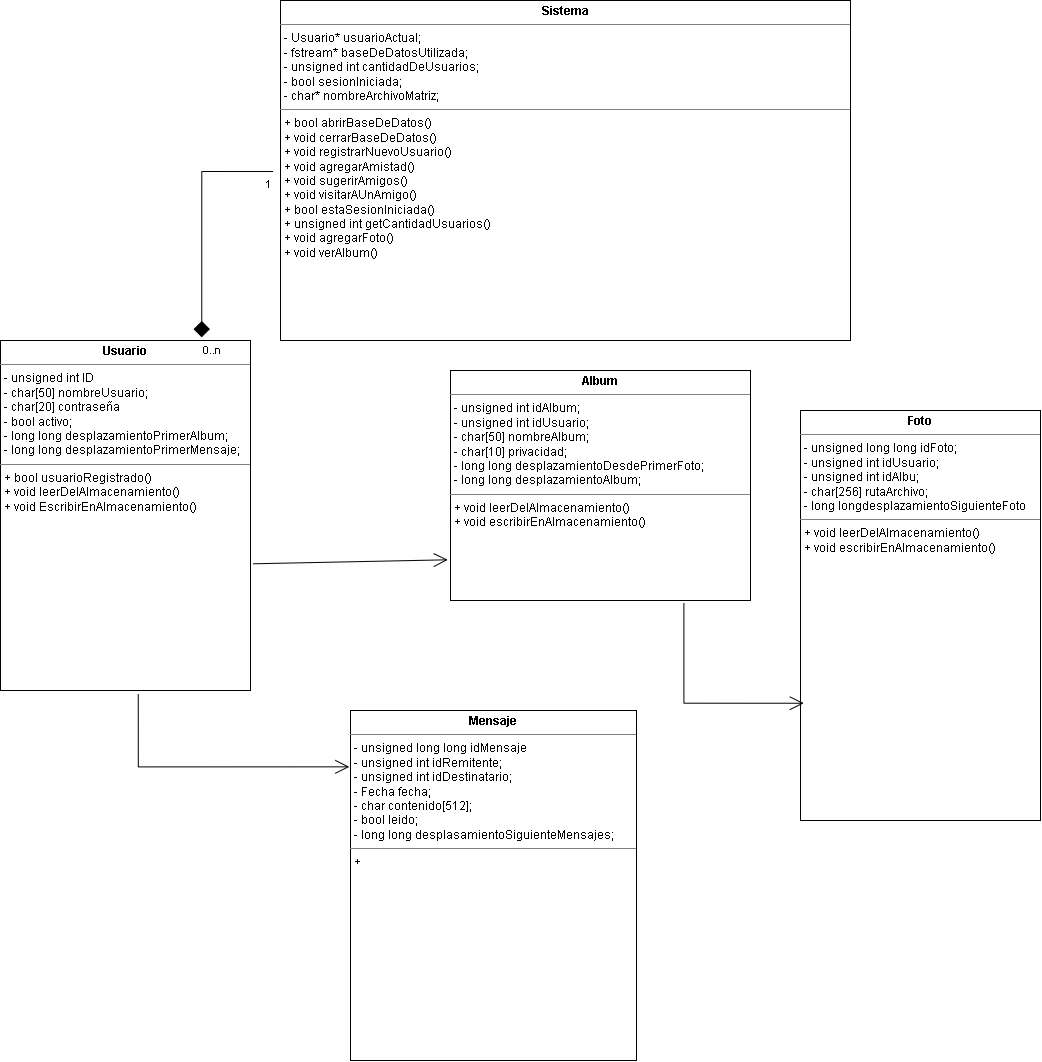

The diagram above was exported from draw.io. Its source (the exported page's mxGraphModel, read from the mxfile embedded in the PNG):
<mxGraphModel dx="710" dy="288" grid="1" gridSize="10" guides="1" tooltips="1" connect="0" arrows="1" fold="1" page="1" pageScale="1" pageWidth="1654" pageHeight="2336" math="0" shadow="0">
  <root>
    <mxCell id="0" />
    <mxCell id="1" parent="0" />
    <mxCell id="8NO-ygmkIhUsV1lMOAAV-1" parent="1" style="verticalAlign=top;align=left;overflow=fill;html=1;whiteSpace=wrap;" value="&lt;p style=&quot;margin:0px;margin-top:4px;text-align:center;&quot;&gt;&lt;b&gt;Sistema&lt;/b&gt;&lt;/p&gt;&lt;hr size=&quot;1&quot; style=&quot;border-style:solid;&quot;&gt;&lt;p style=&quot;margin:0px;margin-left:4px;&quot;&gt;- Usuario* usuarioActual;&lt;/p&gt;&lt;p style=&quot;margin:0px;margin-left:4px;&quot;&gt;- fstream* baseDeDatosUtilizada;&lt;/p&gt;&lt;p style=&quot;margin:0px;margin-left:4px;&quot;&gt;- unsigned int cantidadDeUsuarios;&lt;/p&gt;&lt;p style=&quot;margin:0px;margin-left:4px;&quot;&gt;- bool sesionIniciada;&lt;/p&gt;&lt;p style=&quot;margin:0px;margin-left:4px;&quot;&gt;- char* nombreArchivoMatriz;&lt;/p&gt;&lt;hr size=&quot;1&quot; style=&quot;border-style:solid;&quot;&gt;&lt;p style=&quot;margin:0px;margin-left:4px;&quot;&gt;+ bool&lt;span style=&quot;background-color: transparent; color: light-dark(rgb(0, 0, 0), rgb(255, 255, 255));&quot;&gt;&amp;nbsp;abrirBaseDeDatos()&lt;/span&gt;&lt;/p&gt;&lt;p style=&quot;margin:0px;margin-left:4px;&quot;&gt;+ void cerrarBaseDeDatos()&lt;/p&gt;&lt;p style=&quot;margin:0px;margin-left:4px;&quot;&gt;+ void registrarNuevoUsuario()&lt;/p&gt;&lt;p style=&quot;margin:0px;margin-left:4px;&quot;&gt;+ void agregarAmistad()&lt;/p&gt;&lt;p style=&quot;margin:0px;margin-left:4px;&quot;&gt;+ void sugerirAmigos()&lt;/p&gt;&lt;p style=&quot;margin:0px;margin-left:4px;&quot;&gt;+ void visitarAUnAmigo()&lt;/p&gt;&lt;p style=&quot;margin:0px;margin-left:4px;&quot;&gt;+ bool estaSesionIniciada()&lt;/p&gt;&lt;p style=&quot;margin:0px;margin-left:4px;&quot;&gt;+ unsigned int getCantidadUsuarios()&lt;/p&gt;&lt;p style=&quot;margin:0px;margin-left:4px;&quot;&gt;+ void agregarFoto()&lt;/p&gt;&lt;p style=&quot;margin:0px;margin-left:4px;&quot;&gt;+ void verAlbum()&lt;/p&gt;&lt;p style=&quot;margin:0px;margin-left:4px;&quot;&gt;&lt;br&gt;&lt;/p&gt;" vertex="1">
      <mxGeometry height="340" width="570" x="860" y="80" as="geometry" />
    </mxCell>
    <mxCell id="xh8SIHoqvYAOY4GuzwdE-1" parent="1" style="verticalAlign=top;align=left;overflow=fill;html=1;whiteSpace=wrap;" value="&lt;p style=&quot;margin:0px;margin-top:4px;text-align:center;&quot;&gt;&lt;b&gt;Usuario&lt;/b&gt;&lt;/p&gt;&lt;hr size=&quot;1&quot; style=&quot;border-style:solid;&quot;&gt;&lt;p style=&quot;margin:0px;margin-left:4px;&quot;&gt;- unsigned int ID&lt;/p&gt;&lt;p style=&quot;margin:0px;margin-left:4px;&quot;&gt;- char[50] nombreUsuario;&lt;/p&gt;&lt;p style=&quot;margin:0px;margin-left:4px;&quot;&gt;- char[20] contraseña&lt;/p&gt;&lt;p style=&quot;margin:0px;margin-left:4px;&quot;&gt;- bool activo;&lt;/p&gt;&lt;p style=&quot;margin:0px;margin-left:4px;&quot;&gt;&lt;span class=&quot;hljs-keyword&quot;&gt;- long&lt;/span&gt; &lt;span class=&quot;hljs-keyword&quot;&gt;long&lt;/span&gt; desplazamientoPrimerAlbum;&amp;nbsp;&lt;/p&gt;&lt;p style=&quot;margin:0px;margin-left:4px;&quot;&gt;-&amp;nbsp;&lt;span class=&quot;hljs-keyword&quot;&gt;long&lt;/span&gt; &lt;span class=&quot;hljs-keyword&quot;&gt;long&lt;/span&gt; desplazamientoPrimerMensaje;&lt;/p&gt;&lt;hr size=&quot;1&quot; style=&quot;border-style:solid;&quot;&gt;&lt;p style=&quot;margin:0px;margin-left:4px;&quot;&gt;+ bool usuarioRegistrado()&lt;/p&gt;&lt;p style=&quot;margin:0px;margin-left:4px;&quot;&gt;+ void leerDelAlmacenamiento()&lt;/p&gt;&lt;p style=&quot;margin:0px;margin-left:4px;&quot;&gt;+ void EscribirEnAlmacenamiento()&lt;/p&gt;" vertex="1">
      <mxGeometry height="350" width="250" x="580" y="420" as="geometry" />
    </mxCell>
    <mxCell id="xh8SIHoqvYAOY4GuzwdE-2" parent="1" style="verticalAlign=top;align=left;overflow=fill;html=1;whiteSpace=wrap;" value="&lt;p style=&quot;margin:0px;margin-top:4px;text-align:center;&quot;&gt;&lt;b&gt;Mensaje&lt;/b&gt;&lt;/p&gt;&lt;hr size=&quot;1&quot; style=&quot;border-style:solid;&quot;&gt;&lt;p style=&quot;margin:0px;margin-left:4px;&quot;&gt;- unsigned long long idMensaje&lt;/p&gt;&lt;p style=&quot;margin:0px;margin-left:4px;&quot;&gt;- unsigned int idRemitente;&lt;/p&gt;&lt;p style=&quot;margin:0px;margin-left:4px;&quot;&gt;- unsigned int idDestinatario;&lt;/p&gt;&lt;p style=&quot;margin:0px;margin-left:4px;&quot;&gt;- Fecha fecha;&lt;/p&gt;&lt;p style=&quot;margin:0px;margin-left:4px;&quot;&gt;- char contenido[512];&lt;/p&gt;&lt;p style=&quot;margin:0px;margin-left:4px;&quot;&gt;- bool leido;&lt;/p&gt;&lt;p style=&quot;margin:0px;margin-left:4px;&quot;&gt;- long long desplasamientoSiguienteMensajes;&lt;/p&gt;&lt;hr size=&quot;1&quot; style=&quot;border-style:solid;&quot;&gt;&lt;p style=&quot;margin:0px;margin-left:4px;&quot;&gt;+&amp;nbsp;&lt;/p&gt;" vertex="1">
      <mxGeometry height="350" width="286" x="930" y="790" as="geometry" />
    </mxCell>
    <mxCell id="xh8SIHoqvYAOY4GuzwdE-3" parent="1" style="verticalAlign=top;align=left;overflow=fill;html=1;whiteSpace=wrap;" value="&lt;p style=&quot;margin:0px;margin-top:4px;text-align:center;&quot;&gt;&lt;b&gt;Album&lt;/b&gt;&lt;/p&gt;&lt;hr size=&quot;1&quot; style=&quot;border-style:solid;&quot;&gt;&lt;p style=&quot;margin:0px;margin-left:4px;&quot;&gt;- unsigned int idAlbum;&lt;/p&gt;&lt;p style=&quot;margin:0px;margin-left:4px;&quot;&gt;- unsigned int idUsuario;&lt;/p&gt;&lt;p style=&quot;margin:0px;margin-left:4px;&quot;&gt;- char[50] nombreAlbum;&lt;/p&gt;&lt;p style=&quot;margin:0px;margin-left:4px;&quot;&gt;- char[10] privacidad;&lt;/p&gt;&lt;p style=&quot;margin:0px;margin-left:4px;&quot;&gt;- long long desplazamientoDesdePrimerFoto;&lt;/p&gt;&lt;p style=&quot;margin:0px;margin-left:4px;&quot;&gt;- long long desplazamientoAlbum;&lt;/p&gt;&lt;hr size=&quot;1&quot; style=&quot;border-style:solid;&quot;&gt;&lt;p style=&quot;margin:0px;margin-left:4px;&quot;&gt;+ void leerDelAlmacenamiento()&lt;/p&gt;&lt;p style=&quot;margin:0px;margin-left:4px;&quot;&gt;+ void escribirEnAlmacenamiento()&lt;/p&gt;" vertex="1">
      <mxGeometry height="230" width="300" x="1030" y="450" as="geometry" />
    </mxCell>
    <mxCell id="xh8SIHoqvYAOY4GuzwdE-4" parent="1" style="verticalAlign=top;align=left;overflow=fill;html=1;whiteSpace=wrap;" value="&lt;p style=&quot;margin:0px;margin-top:4px;text-align:center;&quot;&gt;&lt;b&gt;Foto&lt;/b&gt;&lt;/p&gt;&lt;hr size=&quot;1&quot; style=&quot;border-style:solid;&quot;&gt;&lt;p style=&quot;margin:0px;margin-left:4px;&quot;&gt;- unsigned long long idFoto;&lt;/p&gt;&lt;p style=&quot;margin:0px;margin-left:4px;&quot;&gt;- unsigned int idUsuario;&lt;/p&gt;&lt;p style=&quot;margin:0px;margin-left:4px;&quot;&gt;- unsigned int idAlbu;&lt;/p&gt;&lt;p style=&quot;margin:0px;margin-left:4px;&quot;&gt;- char[256] rutaArchivo;&lt;/p&gt;&lt;p style=&quot;margin:0px;margin-left:4px;&quot;&gt;- long longdesplazamientoSiguienteFoto&lt;/p&gt;&lt;hr size=&quot;1&quot; style=&quot;border-style:solid;&quot;&gt;&lt;p style=&quot;margin:0px;margin-left:4px;&quot;&gt;+&lt;span style=&quot;background-color: transparent; color: light-dark(rgb(0, 0, 0), rgb(255, 255, 255));&quot;&gt;&amp;nbsp;void leerDelAlmacenamiento()&lt;/span&gt;&lt;/p&gt;&lt;p style=&quot;margin: 0px 0px 0px 4px;&quot;&gt;+ void escribirEnAlmacenamiento()&lt;/p&gt;" vertex="1">
      <mxGeometry height="410" width="240" x="1380" y="490" as="geometry" />
    </mxCell>
    <mxCell id="xh8SIHoqvYAOY4GuzwdE-10" edge="1" parent="1" source="xh8SIHoqvYAOY4GuzwdE-1" style="endArrow=none;html=1;endSize=12;startArrow=diamond;startSize=14;startFill=1;edgeStyle=orthogonalEdgeStyle;rounded=0;exitX=0.805;exitY=-0.009;exitDx=0;exitDy=0;exitPerimeter=0;entryX=-0.013;entryY=0.503;entryDx=0;entryDy=0;entryPerimeter=0;libavoidRouting=1;endFill=0;" target="8NO-ygmkIhUsV1lMOAAV-1" value="">
      <mxGeometry relative="1" x="0.5802" as="geometry">
        <Array as="points">
          <mxPoint x="781" y="251" />
        </Array>
        <mxPoint x="850" y="450" as="sourcePoint" />
        <mxPoint x="1010" y="450" as="targetPoint" />
      </mxGeometry>
    </mxCell>
    <mxCell id="xh8SIHoqvYAOY4GuzwdE-11" connectable="0" parent="xh8SIHoqvYAOY4GuzwdE-10" style="edgeLabel;resizable=0;html=1;align=left;verticalAlign=top;" value="0..n" vertex="1">
      <mxGeometry relative="1" x="-1" as="geometry" />
    </mxCell>
    <mxCell id="xh8SIHoqvYAOY4GuzwdE-12" connectable="0" parent="xh8SIHoqvYAOY4GuzwdE-10" style="edgeLabel;resizable=0;html=1;align=right;verticalAlign=top;" value="1" vertex="1">
      <mxGeometry relative="1" x="0.9999" as="geometry" />
    </mxCell>
    <mxCell id="xh8SIHoqvYAOY4GuzwdE-14" edge="1" parent="1" source="xh8SIHoqvYAOY4GuzwdE-1" style="endArrow=open;endFill=1;endSize=12;html=1;rounded=0;entryX=-0.004;entryY=0.161;entryDx=0;entryDy=0;entryPerimeter=0;exitX=0.551;exitY=1.011;exitDx=0;exitDy=0;exitPerimeter=0;edgeStyle=orthogonalEdgeStyle;libavoidRouting=1;" target="xh8SIHoqvYAOY4GuzwdE-2" value="">
      <mxGeometry relative="1" width="160" x="-0.7073" as="geometry">
        <Array as="points">
          <mxPoint x="718" y="846" />
        </Array>
        <mxPoint x="700" y="640" as="sourcePoint" />
        <mxPoint x="860" y="640" as="targetPoint" />
      </mxGeometry>
    </mxCell>
    <mxCell id="xh8SIHoqvYAOY4GuzwdE-16" edge="1" parent="1" source="xh8SIHoqvYAOY4GuzwdE-1" style="endArrow=open;endFill=1;endSize=12;html=1;rounded=0;entryX=-0.009;entryY=0.823;entryDx=0;entryDy=0;entryPerimeter=0;exitX=1.01;exitY=0.638;exitDx=0;exitDy=0;exitPerimeter=0;" target="xh8SIHoqvYAOY4GuzwdE-3" value="">
      <mxGeometry relative="1" width="160" as="geometry">
        <mxPoint x="800" y="640" as="sourcePoint" />
        <mxPoint x="860" y="640" as="targetPoint" />
      </mxGeometry>
    </mxCell>
    <mxCell id="dHP4-lw7jGlDMD9bgYdv-1" edge="1" parent="1" source="xh8SIHoqvYAOY4GuzwdE-3" style="endArrow=open;endFill=1;endSize=12;html=1;rounded=0;exitX=0.778;exitY=1.012;exitDx=0;exitDy=0;exitPerimeter=0;entryX=0.014;entryY=0.714;entryDx=0;entryDy=0;entryPerimeter=0;edgeStyle=orthogonalEdgeStyle;libavoidRouting=1;" target="xh8SIHoqvYAOY4GuzwdE-4" value="">
      <mxGeometry relative="1" width="160" as="geometry">
        <Array as="points">
          <mxPoint x="1263" y="783" />
        </Array>
        <mxPoint x="1110" y="790" as="sourcePoint" />
        <mxPoint x="1270" y="790" as="targetPoint" />
      </mxGeometry>
    </mxCell>
  </root>
</mxGraphModel>